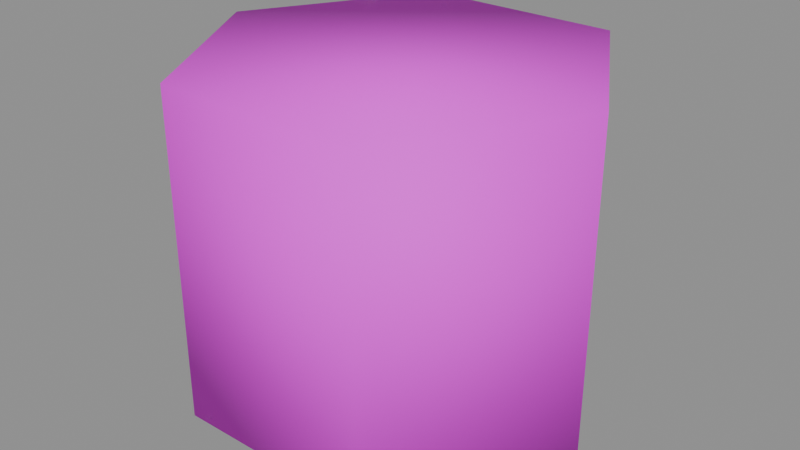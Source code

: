 # Source: planter_round.blend  (saved by Blender 5.2.45; exported with 4.5.12 LTS)
import bpy
from mathutils import Matrix  # noqa: F401  (used for matrix-valued properties, if any)

bpy.ops.wm.read_factory_settings(use_empty=True)
scene = bpy.context.scene
scene.name = 'Component_planter_round'

# ---- collections
col_sea_scene_solar_planter_round = bpy.data.collections.new('SEA-SCENE-SOLAR-PLANTER-ROUND'); scene.collection.children.link(col_sea_scene_solar_planter_round)

# ---- images (referenced by path relative to the original .blend; pixels are not part of the script)
import os
ASSET_DIR = os.environ.get("B2B_ASSET_DIR", "")  # directory of the original .blend (textures are referenced by path, not embedded)
HERE = os.path.dirname(os.path.abspath(__file__))  # packed textures are extracted next to this script under _unpacked/

def load_image(name, relpath, width, height, colorspace="sRGB"):
    """Load a texture the original file referenced (path relative to the .blend, or extracted next to this script)."""
    p = next((c for c in (os.path.join(HERE, relpath), os.path.join(ASSET_DIR, relpath)) if relpath and os.path.exists(c)), "")
    if p:
        img = bpy.data.images.load(p, check_existing=True)
        img.name = name
    else:  # same state as the original file: an image datablock whose file is absent (Cycles renders it pink)
        img = bpy.data.images.new(name, width, height)
        img.source = "FILE"
        img.filepath = "//" + (relpath or name)
    img.colorspace_settings.name = colorspace
    return img
img_sea______8x8 = load_image('SEA_公共色板_8x8', 'sea_cozy_8x8_512.png', 1024, 1024, 'sRGB')

# ---- materials (node trees are filled in below, after node groups)
mat_sea_matte = bpy.data.materials.new('SEA_Matte')

# ---- material node trees
mat_sea_matte.use_nodes = True; mat_sea_matte.node_tree.nodes.clear()
_N = mat_sea_matte.node_tree.nodes; _L = mat_sea_matte.node_tree.links
n0 = _N.new('ShaderNodeBsdfPrincipled'); n0.name = 'Principled BSDF'; n0.location = (0, 0)
n0.inputs[2].default_value = 0.72
n0.inputs[10].default_value = 0.005
n1 = _N.new('ShaderNodeTexImage'); n1.name = 'Image Texture'; n1.location = (0, 0)
n1.image = img_sea______8x8
n1.interpolation = 'Closest'
n1.extension = 'EXTEND'
n2 = _N.new('ShaderNodeUVMap'); n2.name = 'UV Map'; n2.location = (0, 0)
n2.width = 160
n2.uv_map = 'PaletteUV'
n3 = _N.new('ShaderNodeOutputMaterial'); n3.name = 'Material Output'; n3.location = (0, 0)
_L.new(n2.outputs[0], n1.inputs[0])
_L.new(n1.outputs[0], n0.inputs[0])
_L.new(n0.outputs[0], n3.inputs[0])
n3.is_active_output = True

# ---- meshes
me_planter_round_body_mesh = bpy.data.meshes.new('planter_round_body_mesh')
me_planter_round_body_mesh.from_pydata([(-0.3, 0.0, 0.0), (-0.15, -0.2598, 0.0), (0.15, -0.2598, 0.0), (0.3, -3.674e-17, 0.0), (0.15, 0.2598, 0.0), (-0.15, 0.2598, 0.0), (-0.3, 0.0, 0.48), (-0.15, -0.2598, 0.48), (0.15, -0.2598, 0.48), (0.3, -3.674e-17, 0.48), (0.15, 0.2598, 0.48), (-0.15, 0.2598, 0.48)], [], [(0, 1, 7, 6), (1, 2, 8, 7), (2, 3, 9, 8), (3, 4, 10, 9), (4, 5, 11, 10), (5, 0, 6, 11), (5, 4, 3, 2, 1, 0), (6, 7, 8, 9, 10, 11)])
me_planter_round_body_mesh.polygons.foreach_set('use_smooth', [True] * 8)
_uv = me_planter_round_body_mesh.uv_layers.new(name='PaletteUV')
_uv.uv.foreach_set('vector', [0.2095, 0.9375, 0.1875, 0.9595, 0.1655, 0.9375, 0.1875, 0.9155, 0.2095, 0.9375, 0.1875, 0.9595, 0.1655, 0.9375, 0.1875, 0.9155, 0.2095, 0.9375, 0.1875, 0.9595, 0.1655, 0.9375, 0.1875, 0.9155, 0.2095, 0.9375, 0.1875, 0.9595, 0.1655, 0.9375, 0.1875, 0.9155, 0.2095, 0.9375, 0.1875, 0.9595, 0.1655, 0.9375, 0.1875, 0.9155, 0.2095, 0.9375, 0.1875, 0.9595, 0.1655, 0.9375, 0.1875, 0.9155, 0.2095, 0.9375, 0.1985, 0.9566, 0.1765, 0.9566, 0.1655, 0.9375, 0.1765, 0.9184, 0.1985, 0.9184, 0.2095, 0.9375, 0.1985, 0.9566, 0.1765, 0.9566, 0.1655, 0.9375, 0.1765, 0.9184, 0.1985, 0.9184])
me_planter_round_body_mesh.materials.append(mat_sea_matte)
me_planter_round_body_mesh.update()

# ---- objects
ob_planter_round_body = bpy.data.objects.new('planter_round_body', me_planter_round_body_mesh)
ob_root_planter_round = bpy.data.objects.new('ROOT_planter_round', None)

# ---- transforms, parenting, visibility, modifiers, constraints
ob_planter_round_body.parent = ob_root_planter_round
ob_planter_round_body.location = (0.0, 0.0, 0.0)
ob_root_planter_round.location = (0.0, 0.0, 0.0)

# ---- collection membership
col_sea_scene_solar_planter_round.objects.link(ob_planter_round_body)
col_sea_scene_solar_planter_round.objects.link(ob_root_planter_round)

# ---- scene / render settings (as saved in the file)
scene.frame_start = 1; scene.frame_end = 250; scene.frame_set(1)
scene.render.engine = 'BLENDER_EEVEE_NEXT'
scene.render.bake_bias = 0.0
scene.render.bake_samples = 0
scene.render.compositor_device = 'GPU'
scene.eevee.use_volume_custom_range = False
scene.eevee.fast_gi_thickness_near = 0.1
scene.eevee.fast_gi_thickness_far = 0.0
scene.eevee.ray_tracing_options.screen_trace_thickness = 0.1
bpy.context.view_layer.update()

# ---- added for rendering (the .blend has no active camera and no usable light): camera, sun + grey world if the file has none
cam_auto = bpy.data.cameras.new('AutoCamera')
cam_auto.lens = 50.0
cam_auto.sensor_width = 36.0
cam_auto.clip_end = 1000.0
ob_auto_camera = bpy.data.objects.new('AutoCamera', cam_auto)
scene.collection.objects.link(ob_auto_camera)
ob_auto_camera.location = (0.858218, -1.02986, 0.926574)
ob_auto_camera.rotation_euler = (1.09748, -7.21219e-08, 0.694738)
scene.camera = ob_auto_camera
light_auto_sun = bpy.data.lights.new('AutoSun', 'SUN')
light_auto_sun.energy = 3.0
light_auto_sun.angle = 0.0523599
ob_auto_sun = bpy.data.objects.new('AutoSun', light_auto_sun)
scene.collection.objects.link(ob_auto_sun)
ob_auto_sun.rotation_euler = (0.872665, 0.174533, 0.523599)
if scene.world is None:
    world_auto = bpy.data.worlds.new('AutoWorld')
    world_auto.color = (0.3, 0.3, 0.3)
    scene.world = world_auto
bpy.context.view_layer.update()

